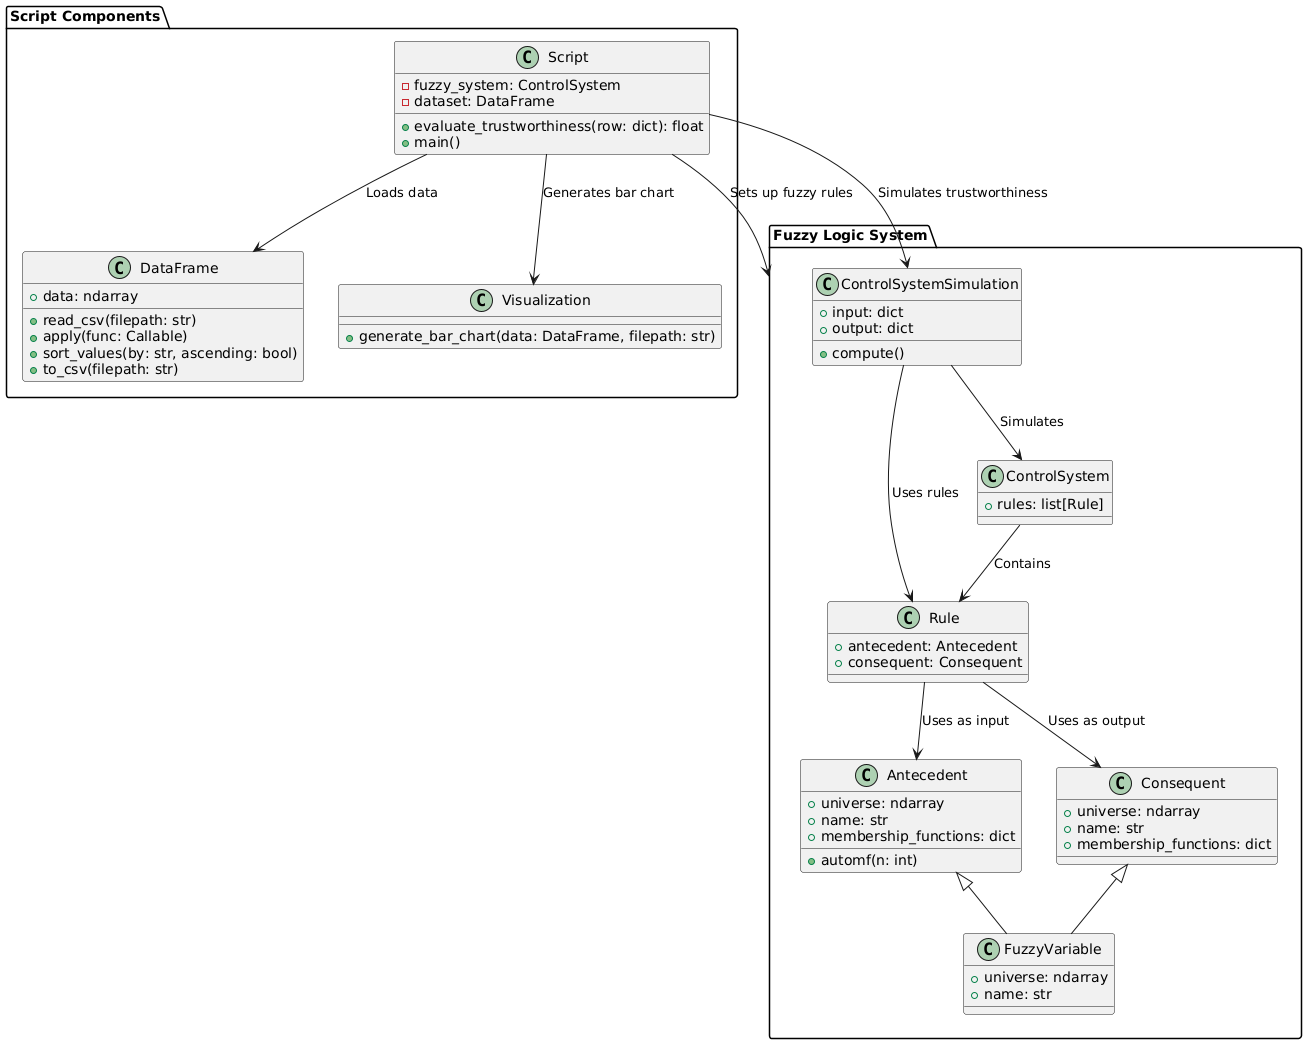

The diagram above was rendered by PlantUML. Its source (embedded in the PNG):
@startuml
package "Fuzzy Logic System" {
    class Antecedent {
        + universe: ndarray
        + name: str
        + membership_functions: dict
        + automf(n: int)
    }

    class Consequent {
        + universe: ndarray
        + name: str
        + membership_functions: dict
    }

    class FuzzyVariable {
        + universe: ndarray
        + name: str
    }

    class Rule {
        + antecedent: Antecedent
        + consequent: Consequent
    }

    class ControlSystem {
        + rules: list[Rule]
    }

    class ControlSystemSimulation {
        + input: dict
        + output: dict
        + compute()
    }
}

package "Script Components" {
    class DataFrame {
        + data: ndarray
        + read_csv(filepath: str)
        + apply(func: Callable)
        + sort_values(by: str, ascending: bool)
        + to_csv(filepath: str)
    }

    class Visualization {
        + generate_bar_chart(data: DataFrame, filepath: str)
    }

    class Script {
        - fuzzy_system: ControlSystem
        - dataset: DataFrame
        + evaluate_trustworthiness(row: dict): float
        + main()
    }
}

Script --> DataFrame : "Loads data"
Script --> "Fuzzy Logic System" : "Sets up fuzzy rules"
Script --> ControlSystemSimulation : "Simulates trustworthiness"
Script --> Visualization : "Generates bar chart"

Antecedent <|-- FuzzyVariable
Consequent <|-- FuzzyVariable
ControlSystem --> Rule : "Contains"
Rule --> Antecedent : "Uses as input"
Rule --> Consequent : "Uses as output"
ControlSystemSimulation --> ControlSystem : "Simulates"
ControlSystemSimulation --> Rule : "Uses rules"
@enduml